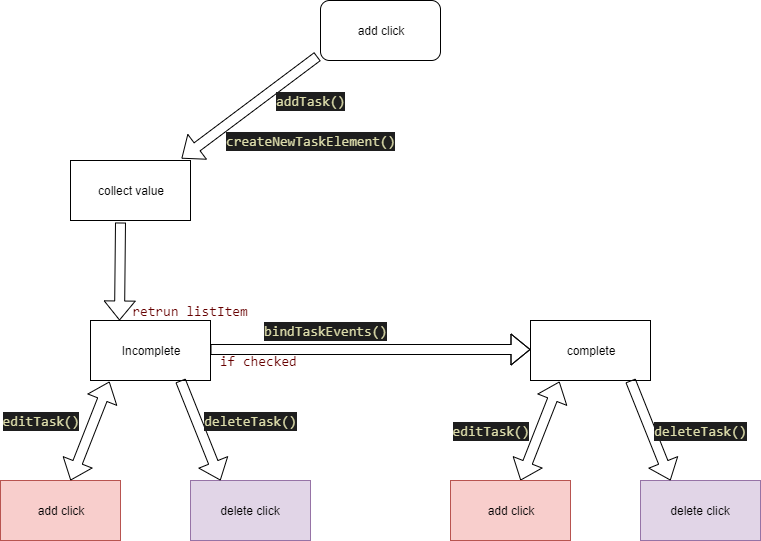

The diagram above was exported from draw.io. Its source (the exported page's mxGraphModel, read from the mxfile embedded in the PNG):
<mxGraphModel dx="868" dy="433" grid="1" gridSize="10" guides="1" tooltips="1" connect="1" arrows="1" fold="1" page="1" pageScale="1" pageWidth="850" pageHeight="1100" math="0" shadow="0">
  <root>
    <mxCell id="0" />
    <mxCell id="1" parent="0" />
    <mxCell id="1ixmxWCUTXJTvpg1rBYJ-1" value="add click" style="rounded=1;whiteSpace=wrap;html=1;" vertex="1" parent="1">
      <mxGeometry x="330" y="80" width="120" height="60" as="geometry" />
    </mxCell>
    <mxCell id="1ixmxWCUTXJTvpg1rBYJ-2" value="collect value" style="rounded=0;whiteSpace=wrap;html=1;" vertex="1" parent="1">
      <mxGeometry x="80" y="240" width="120" height="60" as="geometry" />
    </mxCell>
    <mxCell id="1ixmxWCUTXJTvpg1rBYJ-3" value="Incomplete" style="rounded=0;whiteSpace=wrap;html=1;" vertex="1" parent="1">
      <mxGeometry x="100" y="400" width="120" height="60" as="geometry" />
    </mxCell>
    <mxCell id="1ixmxWCUTXJTvpg1rBYJ-4" value="complete" style="rounded=0;whiteSpace=wrap;html=1;" vertex="1" parent="1">
      <mxGeometry x="540" y="400" width="120" height="60" as="geometry" />
    </mxCell>
    <mxCell id="1ixmxWCUTXJTvpg1rBYJ-5" value="" style="shape=flexArrow;endArrow=classic;html=1;exitX=1;exitY=0.5;exitDx=0;exitDy=0;" edge="1" parent="1">
      <mxGeometry width="50" height="50" relative="1" as="geometry">
        <mxPoint x="220" y="429" as="sourcePoint" />
        <mxPoint x="540" y="429" as="targetPoint" />
        <Array as="points">
          <mxPoint x="540" y="429" />
        </Array>
      </mxGeometry>
    </mxCell>
    <mxCell id="1ixmxWCUTXJTvpg1rBYJ-9" value="&lt;div style=&quot;font-family: consolas, &amp;quot;courier new&amp;quot;, monospace; font-size: 14px; line-height: 19px; white-space: pre;&quot;&gt;&lt;span style=&quot;&quot;&gt;retrun listItem&lt;/span&gt;&lt;/div&gt;" style="text;html=1;strokeColor=none;fillColor=none;align=center;verticalAlign=middle;whiteSpace=wrap;rounded=0;labelBackgroundColor=none;labelBorderColor=none;fontColor=#660000;" vertex="1" parent="1">
      <mxGeometry x="145" y="380" width="110" height="20" as="geometry" />
    </mxCell>
    <mxCell id="1ixmxWCUTXJTvpg1rBYJ-10" value="&lt;div style=&quot;color: rgb(212 , 212 , 212) ; background-color: rgb(30 , 30 , 30) ; font-family: &amp;#34;consolas&amp;#34; , &amp;#34;courier new&amp;#34; , monospace ; font-size: 14px ; line-height: 19px ; white-space: pre&quot;&gt;&lt;span style=&quot;color: #dcdcaa&quot;&gt;bindTaskEvents()&lt;/span&gt;&lt;/div&gt;" style="text;html=1;align=center;verticalAlign=middle;resizable=0;points=[];;autosize=1;" vertex="1" parent="1">
      <mxGeometry x="265" y="400" width="140" height="20" as="geometry" />
    </mxCell>
    <mxCell id="1ixmxWCUTXJTvpg1rBYJ-13" value="&lt;div style=&quot;color: rgb(212 , 212 , 212) ; background-color: rgb(30 , 30 , 30) ; font-family: &amp;#34;consolas&amp;#34; , &amp;#34;courier new&amp;#34; , monospace ; font-size: 14px ; line-height: 19px ; white-space: pre&quot;&gt;&lt;span style=&quot;color: #dcdcaa&quot;&gt;createNewTaskElement()&lt;/span&gt;&lt;/div&gt;" style="text;html=1;align=center;verticalAlign=middle;resizable=0;points=[];;autosize=1;" vertex="1" parent="1">
      <mxGeometry x="230" y="210" width="180" height="20" as="geometry" />
    </mxCell>
    <mxCell id="1ixmxWCUTXJTvpg1rBYJ-14" value="" style="shape=flexArrow;endArrow=classic;html=1;" edge="1" parent="1">
      <mxGeometry width="50" height="50" relative="1" as="geometry">
        <mxPoint x="130" y="302" as="sourcePoint" />
        <mxPoint x="129" y="400" as="targetPoint" />
      </mxGeometry>
    </mxCell>
    <mxCell id="1ixmxWCUTXJTvpg1rBYJ-16" value="&lt;font color=&quot;#000000&quot;&gt;add click&lt;/font&gt;" style="rounded=0;whiteSpace=wrap;html=1;labelBackgroundColor=none;fillColor=#f8cecc;strokeColor=#b85450;" vertex="1" parent="1">
      <mxGeometry x="10" y="560" width="120" height="60" as="geometry" />
    </mxCell>
    <mxCell id="1ixmxWCUTXJTvpg1rBYJ-18" value="delete click" style="rounded=0;whiteSpace=wrap;html=1;labelBackgroundColor=none;fillColor=#e1d5e7;strokeColor=#9673a6;" vertex="1" parent="1">
      <mxGeometry x="200" y="560" width="120" height="60" as="geometry" />
    </mxCell>
    <mxCell id="1ixmxWCUTXJTvpg1rBYJ-28" value="" style="shape=flexArrow;endArrow=classic;startArrow=classic;html=1;fontColor=#660000;entryX=0.158;entryY=1.017;entryDx=0;entryDy=0;entryPerimeter=0;" edge="1" parent="1" target="1ixmxWCUTXJTvpg1rBYJ-3">
      <mxGeometry width="50" height="50" relative="1" as="geometry">
        <mxPoint x="80" y="560" as="sourcePoint" />
        <mxPoint x="130" y="510" as="targetPoint" />
      </mxGeometry>
    </mxCell>
    <mxCell id="1ixmxWCUTXJTvpg1rBYJ-30" value="" style="shape=flexArrow;endArrow=classic;html=1;fontColor=#660000;exitX=0.75;exitY=1;exitDx=0;exitDy=0;entryX=0.25;entryY=0;entryDx=0;entryDy=0;" edge="1" parent="1" source="1ixmxWCUTXJTvpg1rBYJ-3" target="1ixmxWCUTXJTvpg1rBYJ-18">
      <mxGeometry width="50" height="50" relative="1" as="geometry">
        <mxPoint x="190" y="540" as="sourcePoint" />
        <mxPoint x="240" y="490" as="targetPoint" />
      </mxGeometry>
    </mxCell>
    <mxCell id="1ixmxWCUTXJTvpg1rBYJ-31" value="&lt;div style=&quot;font-family: &amp;#34;consolas&amp;#34; , &amp;#34;courier new&amp;#34; , monospace ; font-size: 14px ; line-height: 19px ; white-space: pre&quot;&gt;&lt;span&gt;if checked  &lt;/span&gt;&lt;/div&gt;" style="text;html=1;strokeColor=none;fillColor=none;align=center;verticalAlign=middle;whiteSpace=wrap;rounded=0;labelBackgroundColor=none;labelBorderColor=none;fontColor=#660000;" vertex="1" parent="1">
      <mxGeometry x="220" y="430" width="110" height="20" as="geometry" />
    </mxCell>
    <mxCell id="1ixmxWCUTXJTvpg1rBYJ-32" value="delete click" style="rounded=0;whiteSpace=wrap;html=1;labelBackgroundColor=none;fillColor=#e1d5e7;strokeColor=#9673a6;" vertex="1" parent="1">
      <mxGeometry x="650" y="560" width="120" height="60" as="geometry" />
    </mxCell>
    <mxCell id="1ixmxWCUTXJTvpg1rBYJ-33" value="" style="shape=flexArrow;endArrow=classic;html=1;fontColor=#660000;exitX=0.75;exitY=1;exitDx=0;exitDy=0;entryX=0.25;entryY=0;entryDx=0;entryDy=0;" edge="1" target="1ixmxWCUTXJTvpg1rBYJ-32" parent="1">
      <mxGeometry width="50" height="50" relative="1" as="geometry">
        <mxPoint x="640" y="460" as="sourcePoint" />
        <mxPoint x="690" y="490" as="targetPoint" />
      </mxGeometry>
    </mxCell>
    <mxCell id="1ixmxWCUTXJTvpg1rBYJ-34" value="" style="shape=flexArrow;endArrow=classic;startArrow=classic;html=1;fontColor=#660000;entryX=0.158;entryY=1.017;entryDx=0;entryDy=0;entryPerimeter=0;" edge="1" parent="1">
      <mxGeometry width="50" height="50" relative="1" as="geometry">
        <mxPoint x="530" y="560" as="sourcePoint" />
        <mxPoint x="568.96" y="461.02" as="targetPoint" />
      </mxGeometry>
    </mxCell>
    <mxCell id="1ixmxWCUTXJTvpg1rBYJ-35" value="&lt;font color=&quot;#000000&quot;&gt;add click&lt;/font&gt;" style="rounded=0;whiteSpace=wrap;html=1;labelBackgroundColor=none;fillColor=#f8cecc;strokeColor=#b85450;" vertex="1" parent="1">
      <mxGeometry x="460" y="560" width="120" height="60" as="geometry" />
    </mxCell>
    <mxCell id="1ixmxWCUTXJTvpg1rBYJ-36" value="" style="shape=flexArrow;endArrow=classic;html=1;fontColor=#660000;exitX=-0.025;exitY=0.933;exitDx=0;exitDy=0;exitPerimeter=0;entryX=0.925;entryY=-0.033;entryDx=0;entryDy=0;entryPerimeter=0;" edge="1" parent="1" source="1ixmxWCUTXJTvpg1rBYJ-1" target="1ixmxWCUTXJTvpg1rBYJ-2">
      <mxGeometry width="50" height="50" relative="1" as="geometry">
        <mxPoint x="240" y="160" as="sourcePoint" />
        <mxPoint x="280" y="120" as="targetPoint" />
      </mxGeometry>
    </mxCell>
    <mxCell id="1ixmxWCUTXJTvpg1rBYJ-37" value="&lt;div style=&quot;color: rgb(212 , 212 , 212) ; background-color: rgb(30 , 30 , 30) ; font-family: &amp;#34;consolas&amp;#34; , &amp;#34;courier new&amp;#34; , monospace ; font-size: 14px ; line-height: 19px ; white-space: pre&quot;&gt;&lt;div style=&quot;font-family: &amp;#34;consolas&amp;#34; , &amp;#34;courier new&amp;#34; , monospace ; line-height: 19px&quot;&gt;&lt;span style=&quot;color: #dcdcaa&quot;&gt;addTask()&lt;/span&gt;&lt;/div&gt;&lt;/div&gt;" style="text;html=1;align=center;verticalAlign=middle;resizable=0;points=[];;autosize=1;" vertex="1" parent="1">
      <mxGeometry x="280" y="170" width="80" height="20" as="geometry" />
    </mxCell>
    <mxCell id="1ixmxWCUTXJTvpg1rBYJ-39" value="&lt;div style=&quot;font-family: &amp;#34;consolas&amp;#34; , &amp;#34;courier new&amp;#34; , monospace ; font-size: 14px ; line-height: 19px ; white-space: pre&quot;&gt;&lt;div style=&quot;color: rgb(212 , 212 , 212) ; background-color: rgb(30 , 30 , 30) ; font-family: &amp;#34;consolas&amp;#34; , &amp;#34;courier new&amp;#34; , monospace ; line-height: 19px&quot;&gt;&lt;span style=&quot;color: #dcdcaa&quot;&gt;editTask()&lt;/span&gt;&lt;/div&gt;&lt;/div&gt;" style="text;html=1;strokeColor=none;fillColor=none;align=center;verticalAlign=middle;whiteSpace=wrap;rounded=0;labelBackgroundColor=none;labelBorderColor=none;fontColor=#660000;" vertex="1" parent="1">
      <mxGeometry x="10" y="490" width="80" height="20" as="geometry" />
    </mxCell>
    <mxCell id="1ixmxWCUTXJTvpg1rBYJ-41" value="&lt;div style=&quot;font-family: &amp;#34;consolas&amp;#34; , &amp;#34;courier new&amp;#34; , monospace ; font-size: 14px ; line-height: 19px ; white-space: pre&quot;&gt;&lt;div style=&quot;color: rgb(212 , 212 , 212) ; background-color: rgb(30 , 30 , 30) ; font-family: &amp;#34;consolas&amp;#34; , &amp;#34;courier new&amp;#34; , monospace ; line-height: 19px&quot;&gt;&lt;span style=&quot;color: #dcdcaa&quot;&gt;deleteTask()&lt;/span&gt;&lt;/div&gt;&lt;/div&gt;" style="text;html=1;strokeColor=none;fillColor=none;align=center;verticalAlign=middle;whiteSpace=wrap;rounded=0;labelBackgroundColor=none;labelBorderColor=none;fontColor=#660000;" vertex="1" parent="1">
      <mxGeometry x="215" y="490" width="90" height="20" as="geometry" />
    </mxCell>
    <mxCell id="1ixmxWCUTXJTvpg1rBYJ-42" value="&lt;div style=&quot;font-family: &amp;#34;consolas&amp;#34; , &amp;#34;courier new&amp;#34; , monospace ; font-size: 14px ; line-height: 19px ; white-space: pre&quot;&gt;&lt;div style=&quot;color: rgb(212 , 212 , 212) ; background-color: rgb(30 , 30 , 30) ; font-family: &amp;#34;consolas&amp;#34; , &amp;#34;courier new&amp;#34; , monospace ; line-height: 19px&quot;&gt;&lt;span style=&quot;color: #dcdcaa&quot;&gt;deleteTask()&lt;/span&gt;&lt;/div&gt;&lt;/div&gt;" style="text;html=1;strokeColor=none;fillColor=none;align=center;verticalAlign=middle;whiteSpace=wrap;rounded=0;labelBackgroundColor=none;labelBorderColor=none;fontColor=#660000;" vertex="1" parent="1">
      <mxGeometry x="665" y="500" width="90" height="20" as="geometry" />
    </mxCell>
    <mxCell id="1ixmxWCUTXJTvpg1rBYJ-43" value="&lt;div style=&quot;font-family: &amp;#34;consolas&amp;#34; , &amp;#34;courier new&amp;#34; , monospace ; font-size: 14px ; line-height: 19px ; white-space: pre&quot;&gt;&lt;div style=&quot;color: rgb(212 , 212 , 212) ; background-color: rgb(30 , 30 , 30) ; font-family: &amp;#34;consolas&amp;#34; , &amp;#34;courier new&amp;#34; , monospace ; line-height: 19px&quot;&gt;&lt;span style=&quot;color: #dcdcaa&quot;&gt;editTask()&lt;/span&gt;&lt;/div&gt;&lt;/div&gt;" style="text;html=1;strokeColor=none;fillColor=none;align=center;verticalAlign=middle;whiteSpace=wrap;rounded=0;labelBackgroundColor=none;labelBorderColor=none;fontColor=#660000;" vertex="1" parent="1">
      <mxGeometry x="460" y="500" width="80" height="20" as="geometry" />
    </mxCell>
  </root>
</mxGraphModel>